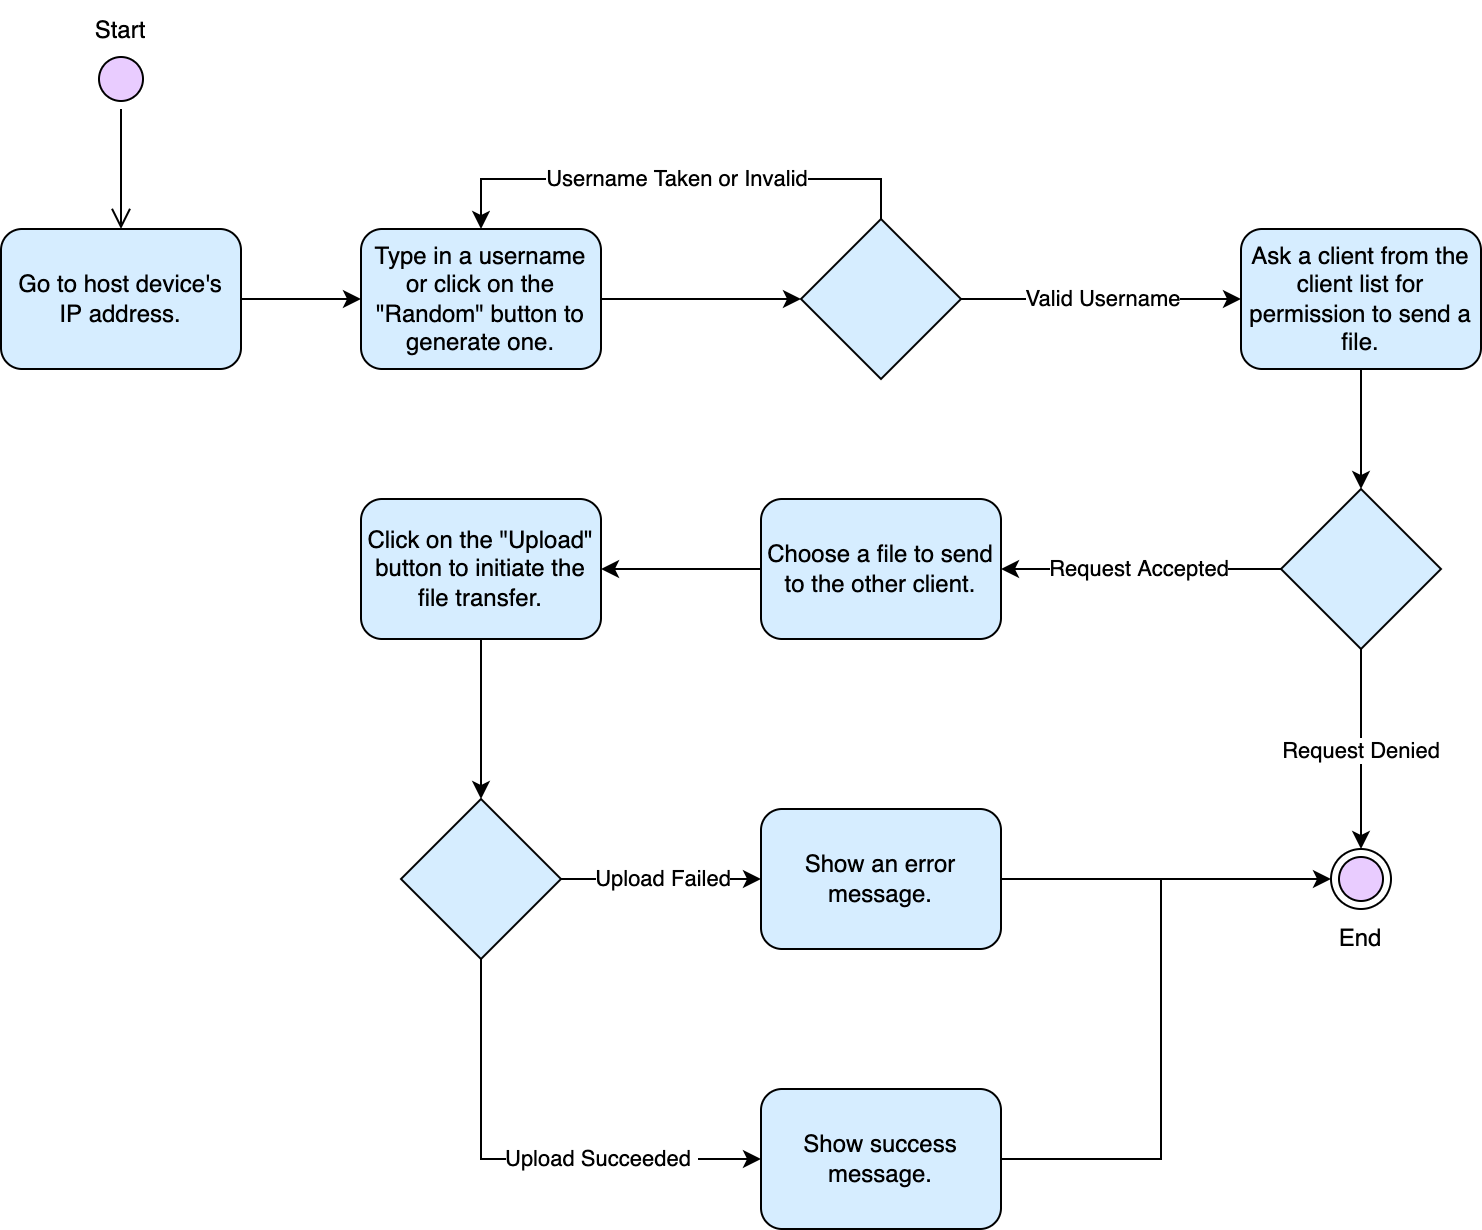

The diagram above was exported from draw.io. Its source (the exported page's mxGraphModel, read from the mxfile embedded in the PNG):
<mxGraphModel dx="1113" dy="639" grid="1" gridSize="10" guides="1" tooltips="1" connect="1" arrows="1" fold="1" page="1" pageScale="1" pageWidth="3027" pageHeight="1169" math="0" shadow="0">
  <root>
    <mxCell id="0" />
    <mxCell id="1" parent="0" />
    <mxCell id="m4IJh5_uc_ATbp0S7t6D-1" value="" style="ellipse;html=1;shape=startState;fillColor=#E9CCFF;strokeColor=#000000;" vertex="1" parent="1">
      <mxGeometry x="65" y="80" width="30" height="30" as="geometry" />
    </mxCell>
    <mxCell id="m4IJh5_uc_ATbp0S7t6D-2" value="" style="edgeStyle=orthogonalEdgeStyle;html=1;verticalAlign=bottom;endArrow=open;endSize=8;strokeColor=#000000;rounded=0;entryX=0.5;entryY=0;entryDx=0;entryDy=0;" edge="1" source="m4IJh5_uc_ATbp0S7t6D-1" parent="1" target="m4IJh5_uc_ATbp0S7t6D-4">
      <mxGeometry relative="1" as="geometry">
        <mxPoint x="95" y="170" as="targetPoint" />
      </mxGeometry>
    </mxCell>
    <mxCell id="m4IJh5_uc_ATbp0S7t6D-3" value="Start" style="text;html=1;strokeColor=none;fillColor=none;align=center;verticalAlign=middle;whiteSpace=wrap;rounded=0;" vertex="1" parent="1">
      <mxGeometry x="50" y="56" width="60" height="30" as="geometry" />
    </mxCell>
    <mxCell id="m4IJh5_uc_ATbp0S7t6D-6" style="edgeStyle=orthogonalEdgeStyle;rounded=0;orthogonalLoop=1;jettySize=auto;html=1;exitX=1;exitY=0.5;exitDx=0;exitDy=0;entryX=0;entryY=0.5;entryDx=0;entryDy=0;strokeColor=#000000;" edge="1" parent="1" source="m4IJh5_uc_ATbp0S7t6D-4" target="m4IJh5_uc_ATbp0S7t6D-5">
      <mxGeometry relative="1" as="geometry" />
    </mxCell>
    <mxCell id="m4IJh5_uc_ATbp0S7t6D-4" value="Go to host device's&lt;br&gt;IP address." style="rounded=1;whiteSpace=wrap;html=1;strokeColor=#000000;fillColor=#D6EDFF;" vertex="1" parent="1">
      <mxGeometry x="20" y="170" width="120" height="70" as="geometry" />
    </mxCell>
    <mxCell id="m4IJh5_uc_ATbp0S7t6D-8" style="edgeStyle=orthogonalEdgeStyle;rounded=0;orthogonalLoop=1;jettySize=auto;html=1;exitX=1;exitY=0.5;exitDx=0;exitDy=0;entryX=0;entryY=0.5;entryDx=0;entryDy=0;strokeColor=#000000;" edge="1" parent="1" source="m4IJh5_uc_ATbp0S7t6D-5" target="m4IJh5_uc_ATbp0S7t6D-7">
      <mxGeometry relative="1" as="geometry" />
    </mxCell>
    <mxCell id="m4IJh5_uc_ATbp0S7t6D-5" value="Type in a username or click on the &quot;Random&quot; button to generate one." style="rounded=1;whiteSpace=wrap;html=1;strokeColor=#000000;fillColor=#D6EDFF;" vertex="1" parent="1">
      <mxGeometry x="200" y="170" width="120" height="70" as="geometry" />
    </mxCell>
    <mxCell id="m4IJh5_uc_ATbp0S7t6D-10" value="Username Taken or Invalid" style="edgeStyle=orthogonalEdgeStyle;rounded=0;orthogonalLoop=1;jettySize=auto;html=1;exitX=0.5;exitY=0;exitDx=0;exitDy=0;entryX=0.5;entryY=0;entryDx=0;entryDy=0;strokeColor=#000000;" edge="1" parent="1" source="m4IJh5_uc_ATbp0S7t6D-7" target="m4IJh5_uc_ATbp0S7t6D-5">
      <mxGeometry relative="1" as="geometry" />
    </mxCell>
    <mxCell id="m4IJh5_uc_ATbp0S7t6D-13" value="Valid Username" style="edgeStyle=orthogonalEdgeStyle;rounded=0;orthogonalLoop=1;jettySize=auto;html=1;exitX=1;exitY=0.5;exitDx=0;exitDy=0;entryX=0;entryY=0.5;entryDx=0;entryDy=0;strokeColor=#000000;" edge="1" parent="1" source="m4IJh5_uc_ATbp0S7t6D-7" target="m4IJh5_uc_ATbp0S7t6D-11">
      <mxGeometry relative="1" as="geometry" />
    </mxCell>
    <mxCell id="m4IJh5_uc_ATbp0S7t6D-7" value="" style="rhombus;whiteSpace=wrap;html=1;strokeColor=#000000;fillColor=#D6EDFF;" vertex="1" parent="1">
      <mxGeometry x="420" y="165" width="80" height="80" as="geometry" />
    </mxCell>
    <mxCell id="m4IJh5_uc_ATbp0S7t6D-15" style="edgeStyle=orthogonalEdgeStyle;rounded=0;orthogonalLoop=1;jettySize=auto;html=1;exitX=0.5;exitY=1;exitDx=0;exitDy=0;entryX=0.5;entryY=0;entryDx=0;entryDy=0;strokeColor=#000000;" edge="1" parent="1" source="m4IJh5_uc_ATbp0S7t6D-11" target="m4IJh5_uc_ATbp0S7t6D-14">
      <mxGeometry relative="1" as="geometry" />
    </mxCell>
    <mxCell id="m4IJh5_uc_ATbp0S7t6D-11" value="Ask a client from the client list for permission to send a file." style="rounded=1;whiteSpace=wrap;html=1;strokeColor=#000000;fillColor=#D6EDFF;" vertex="1" parent="1">
      <mxGeometry x="640" y="170" width="120" height="70" as="geometry" />
    </mxCell>
    <mxCell id="m4IJh5_uc_ATbp0S7t6D-18" value="Request Denied" style="edgeStyle=orthogonalEdgeStyle;rounded=0;orthogonalLoop=1;jettySize=auto;html=1;exitX=0.5;exitY=1;exitDx=0;exitDy=0;entryX=0.5;entryY=0;entryDx=0;entryDy=0;strokeColor=#000000;" edge="1" parent="1" source="m4IJh5_uc_ATbp0S7t6D-14" target="m4IJh5_uc_ATbp0S7t6D-16">
      <mxGeometry relative="1" as="geometry" />
    </mxCell>
    <mxCell id="m4IJh5_uc_ATbp0S7t6D-20" value="Request Accepted" style="edgeStyle=orthogonalEdgeStyle;rounded=0;orthogonalLoop=1;jettySize=auto;html=1;exitX=0;exitY=0.5;exitDx=0;exitDy=0;entryX=1;entryY=0.5;entryDx=0;entryDy=0;strokeColor=#000000;" edge="1" parent="1" source="m4IJh5_uc_ATbp0S7t6D-14" target="m4IJh5_uc_ATbp0S7t6D-19">
      <mxGeometry relative="1" as="geometry" />
    </mxCell>
    <mxCell id="m4IJh5_uc_ATbp0S7t6D-14" value="" style="rhombus;whiteSpace=wrap;html=1;strokeColor=#000000;fillColor=#D6EDFF;" vertex="1" parent="1">
      <mxGeometry x="660" y="300" width="80" height="80" as="geometry" />
    </mxCell>
    <mxCell id="m4IJh5_uc_ATbp0S7t6D-16" value="" style="ellipse;html=1;shape=endState;fillColor=#E9CCFF;strokeColor=#000000;" vertex="1" parent="1">
      <mxGeometry x="685" y="480" width="30" height="30" as="geometry" />
    </mxCell>
    <mxCell id="m4IJh5_uc_ATbp0S7t6D-17" value="End" style="text;html=1;strokeColor=none;fillColor=none;align=center;verticalAlign=middle;whiteSpace=wrap;rounded=0;" vertex="1" parent="1">
      <mxGeometry x="670" y="510" width="60" height="30" as="geometry" />
    </mxCell>
    <mxCell id="m4IJh5_uc_ATbp0S7t6D-23" style="edgeStyle=orthogonalEdgeStyle;rounded=0;orthogonalLoop=1;jettySize=auto;html=1;exitX=0;exitY=0.5;exitDx=0;exitDy=0;entryX=1;entryY=0.5;entryDx=0;entryDy=0;strokeColor=#000000;" edge="1" parent="1" source="m4IJh5_uc_ATbp0S7t6D-19" target="m4IJh5_uc_ATbp0S7t6D-22">
      <mxGeometry relative="1" as="geometry" />
    </mxCell>
    <mxCell id="m4IJh5_uc_ATbp0S7t6D-19" value="Choose a file to send to the other client." style="rounded=1;whiteSpace=wrap;html=1;strokeColor=#000000;fillColor=#D6EDFF;" vertex="1" parent="1">
      <mxGeometry x="400" y="305" width="120" height="70" as="geometry" />
    </mxCell>
    <mxCell id="m4IJh5_uc_ATbp0S7t6D-25" style="edgeStyle=orthogonalEdgeStyle;rounded=0;orthogonalLoop=1;jettySize=auto;html=1;exitX=0.5;exitY=1;exitDx=0;exitDy=0;entryX=0.5;entryY=0;entryDx=0;entryDy=0;strokeColor=#000000;" edge="1" parent="1" source="m4IJh5_uc_ATbp0S7t6D-22" target="m4IJh5_uc_ATbp0S7t6D-24">
      <mxGeometry relative="1" as="geometry" />
    </mxCell>
    <mxCell id="m4IJh5_uc_ATbp0S7t6D-22" value="Click on the &quot;Upload&quot; button to initiate the file transfer." style="rounded=1;whiteSpace=wrap;html=1;strokeColor=#000000;fillColor=#D6EDFF;" vertex="1" parent="1">
      <mxGeometry x="200" y="305" width="120" height="70" as="geometry" />
    </mxCell>
    <mxCell id="m4IJh5_uc_ATbp0S7t6D-29" value="Upload Failed" style="edgeStyle=orthogonalEdgeStyle;rounded=0;orthogonalLoop=1;jettySize=auto;html=1;exitX=1;exitY=0.5;exitDx=0;exitDy=0;entryX=0;entryY=0.5;entryDx=0;entryDy=0;strokeColor=#000000;" edge="1" parent="1" source="m4IJh5_uc_ATbp0S7t6D-24" target="m4IJh5_uc_ATbp0S7t6D-28">
      <mxGeometry relative="1" as="geometry" />
    </mxCell>
    <mxCell id="m4IJh5_uc_ATbp0S7t6D-31" value="Upload Succeeded&amp;nbsp;" style="edgeStyle=orthogonalEdgeStyle;rounded=0;orthogonalLoop=1;jettySize=auto;html=1;exitX=0.5;exitY=1;exitDx=0;exitDy=0;entryX=0;entryY=0.5;entryDx=0;entryDy=0;strokeColor=#000000;" edge="1" parent="1" source="m4IJh5_uc_ATbp0S7t6D-24" target="m4IJh5_uc_ATbp0S7t6D-30">
      <mxGeometry x="0.3333" relative="1" as="geometry">
        <mxPoint as="offset" />
      </mxGeometry>
    </mxCell>
    <mxCell id="m4IJh5_uc_ATbp0S7t6D-24" value="" style="rhombus;whiteSpace=wrap;html=1;strokeColor=#000000;fillColor=#D6EDFF;" vertex="1" parent="1">
      <mxGeometry x="220" y="455" width="80" height="80" as="geometry" />
    </mxCell>
    <mxCell id="m4IJh5_uc_ATbp0S7t6D-32" style="edgeStyle=orthogonalEdgeStyle;rounded=0;orthogonalLoop=1;jettySize=auto;html=1;exitX=1;exitY=0.5;exitDx=0;exitDy=0;entryX=0;entryY=0.5;entryDx=0;entryDy=0;strokeColor=#000000;" edge="1" parent="1" source="m4IJh5_uc_ATbp0S7t6D-28" target="m4IJh5_uc_ATbp0S7t6D-16">
      <mxGeometry relative="1" as="geometry" />
    </mxCell>
    <mxCell id="m4IJh5_uc_ATbp0S7t6D-28" value="Show an error message." style="rounded=1;whiteSpace=wrap;html=1;strokeColor=#000000;fillColor=#D6EDFF;" vertex="1" parent="1">
      <mxGeometry x="400" y="460" width="120" height="70" as="geometry" />
    </mxCell>
    <mxCell id="m4IJh5_uc_ATbp0S7t6D-33" style="edgeStyle=orthogonalEdgeStyle;rounded=0;orthogonalLoop=1;jettySize=auto;html=1;exitX=1;exitY=0.5;exitDx=0;exitDy=0;strokeColor=#000000;endArrow=none;endFill=0;" edge="1" parent="1" source="m4IJh5_uc_ATbp0S7t6D-30">
      <mxGeometry relative="1" as="geometry">
        <mxPoint x="600" y="495" as="targetPoint" />
      </mxGeometry>
    </mxCell>
    <mxCell id="m4IJh5_uc_ATbp0S7t6D-30" value="Show success message." style="rounded=1;whiteSpace=wrap;html=1;strokeColor=#000000;fillColor=#D6EDFF;" vertex="1" parent="1">
      <mxGeometry x="400" y="600" width="120" height="70" as="geometry" />
    </mxCell>
  </root>
</mxGraphModel>